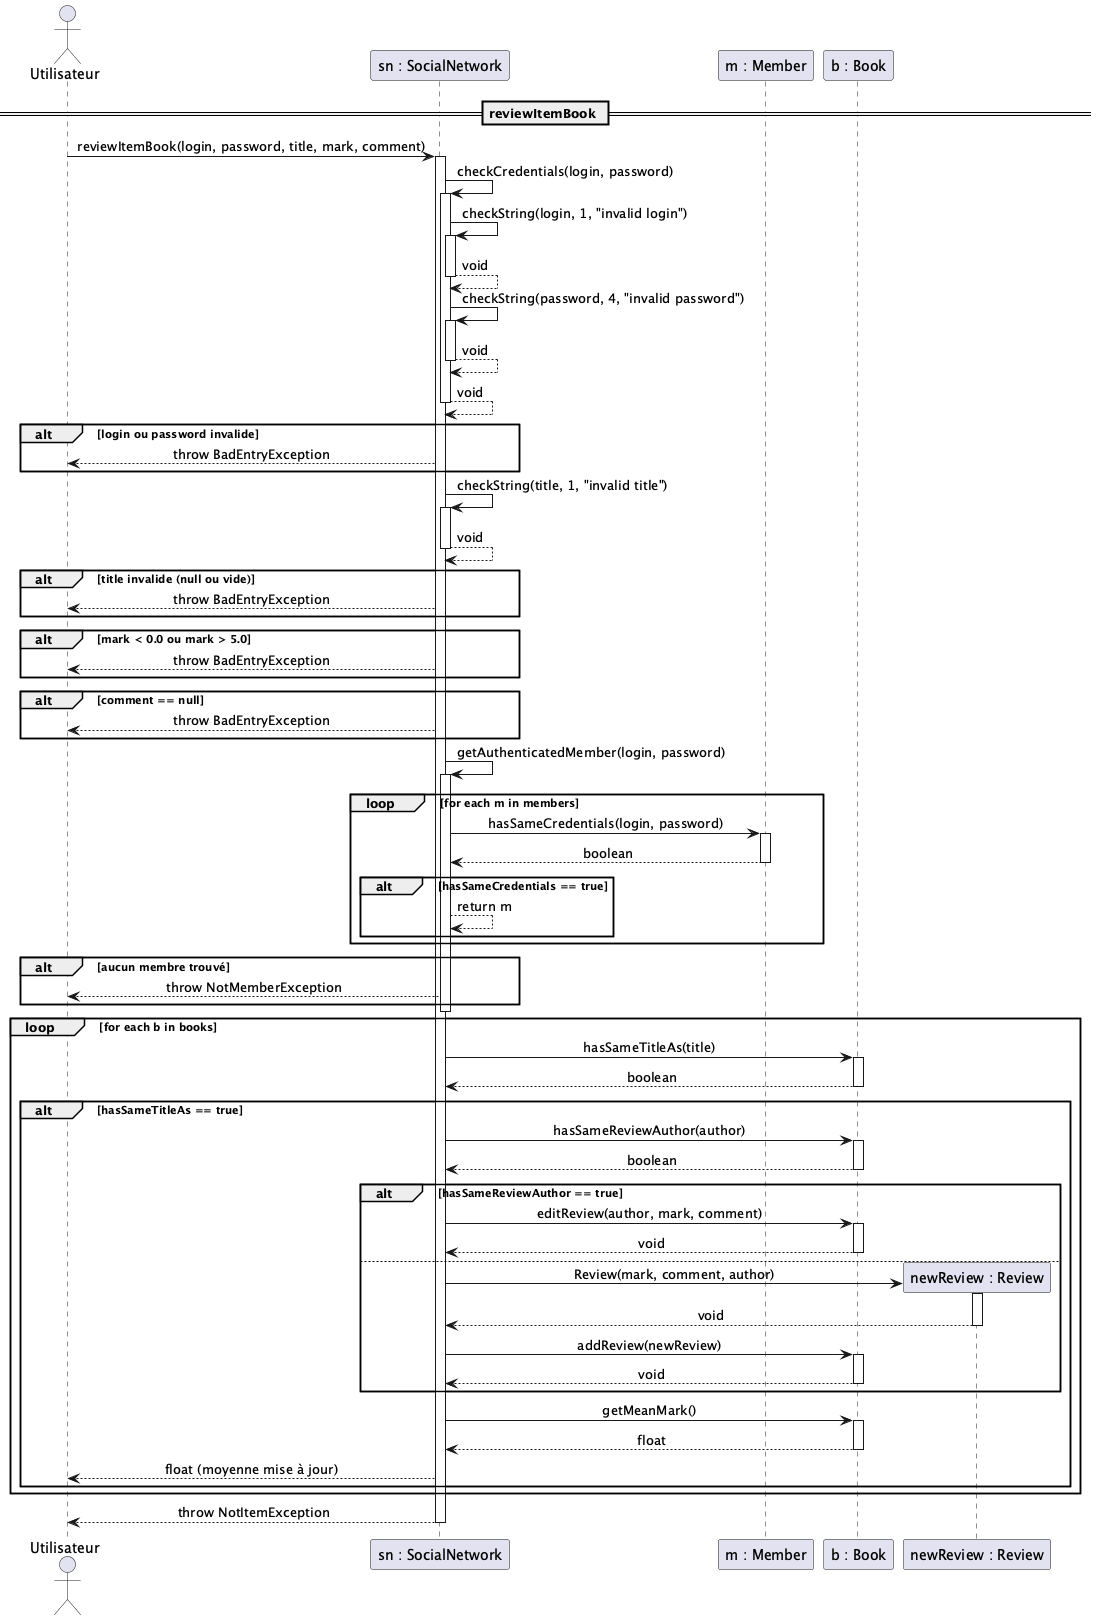

The diagram above was rendered by PlantUML. Its source (embedded in the PNG):
@startuml reviewItemBook

skinparam sequenceMessageAlign center
skinparam responseMessageBelowArrow true

' ============================================================
' Participants
' ============================================================
actor "Utilisateur" as user
participant "sn : SocialNetwork" as sn
participant "m : Member" as m
participant "b : Book" as b

== reviewItemBook ==

user -> sn : reviewItemBook(login, password, title, mark, comment)
activate sn

    ' --- Validation des credentials ---
    sn -> sn : checkCredentials(login, password)
    activate sn
        sn -> sn : checkString(login, 1, "invalid login")
        activate sn
        sn --> sn : void
        deactivate sn

        sn -> sn : checkString(password, 4, "invalid password")
        activate sn
        sn --> sn : void
        deactivate sn
    sn --> sn : void
    deactivate sn

    alt login ou password invalide
        sn --> user : throw BadEntryException
    end

    ' --- Validation du titre ---
    sn -> sn : checkString(title, 1, "invalid title")
    activate sn
    sn --> sn : void
    deactivate sn

    alt title invalide (null ou vide)
        sn --> user : throw BadEntryException
    end

    ' --- Validation de la note ---
    alt mark < 0.0 ou mark > 5.0
        sn --> user : throw BadEntryException
    end

    ' --- Validation du commentaire ---
    alt comment == null
        sn --> user : throw BadEntryException
    end

    ' --- Authentification du membre ---
    sn -> sn : getAuthenticatedMember(login, password)
    activate sn
        loop for each m in members
            sn -> m : hasSameCredentials(login, password)
            activate m
            m --> sn : boolean
            deactivate m

            alt hasSameCredentials == true
                sn --> sn : return m
            end
        end

        alt aucun membre trouvé
            sn --> user : throw NotMemberException
        end
    deactivate sn

    ' --- Recherche du livre et ajout / mise à jour de la review ---
    loop for each b in books
        sn -> b : hasSameTitleAs(title)
        activate b
        b --> sn : boolean
        deactivate b

        alt hasSameTitleAs == true

            sn -> b : hasSameReviewAuthor(author)
            activate b
            b --> sn : boolean
            deactivate b

            alt hasSameReviewAuthor == true
                ' Mise à jour de la review existante
                sn -> b : editReview(author, mark, comment)
                activate b
                b --> sn : void
                deactivate b
            else
                ' Création et ajout d'une nouvelle review
                create "newReview : Review" as newReview
                sn -> newReview : Review(mark, comment, author)
                activate newReview
                newReview --> sn : void
                deactivate newReview

                sn -> b : addReview(newReview)
                activate b
                b --> sn : void
                deactivate b
            end

            sn -> b : getMeanMark()
            activate b
            b --> sn : float
            deactivate b

            sn --> user : float (moyenne mise à jour)
        end
    end

    ' --- Aucun livre trouvé ---
    sn --> user : throw NotItemException

deactivate sn

@enduml